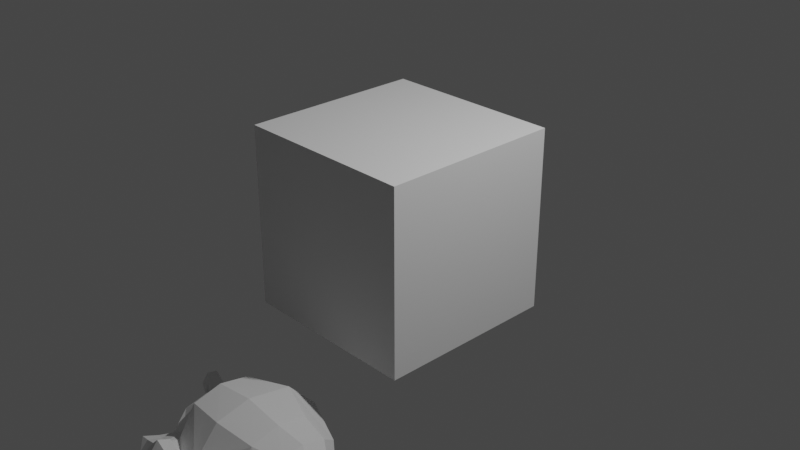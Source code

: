 # Source: plotas_ir_virsuniu_skaicius.blend  (saved by Blender 2.93.21; exported with 4.5.12 LTS)
import bpy
from mathutils import Matrix  # noqa: F401  (used for matrix-valued properties, if any)

bpy.ops.wm.read_factory_settings(use_empty=True)
scene = bpy.context.scene
scene.name = 'Scene'

# ---- collections
col_collection = bpy.data.collections.new('Collection'); scene.collection.children.link(col_collection)

# ---- world
world_world = bpy.data.worlds.new('World'); scene.world = world_world
world_world.use_nodes = True; world_world.node_tree.nodes.clear()
_N = world_world.node_tree.nodes; _L = world_world.node_tree.links
n0 = _N.new('ShaderNodeOutputWorld'); n0.name = 'World Output'; n0.location = (300, 300)
n1 = _N.new('ShaderNodeBackground'); n1.name = 'Background'; n1.location = (10, 300)
n1.inputs[0].default_value = (0.05088, 0.05088, 0.05088, 1.0)
_L.new(n1.outputs[0], n0.inputs[0])
n0.is_active_output = True
world_world.color = (0.05088, 0.05088, 0.05088)
world_world.use_sun_shadow = False
world_world.sun_shadow_jitter_overblur = 0.0

# ---- cameras
cam_camera = bpy.data.cameras.new('Camera')
cam_camera.clip_end = 100.0
cam_camera.ortho_scale = 7.314

# ---- lights
light_light = bpy.data.lights.new('Light', 'POINT')
light_light.transmission_factor = 0.0
light_light.energy = 1000.0
light_light.shadow_soft_size = 0.1
light_light.shadow_maximum_resolution = 0.006
light_light.use_absolute_resolution = True

# ---- meshes
me_suzanne = bpy.data.meshes.new('Suzanne')
me_suzanne.from_pydata([(0.4375, -0.7656, 0.1641), (-0.4375, -0.7656, 0.1641), (0.5, -0.6875, 0.09375), (-0.5, -0.6875, 0.09375), (0.5469, -0.5781, 0.05469), (-0.5469, -0.5781, 0.05469), (0.3516, -0.6172, -0.02344), (-0.3516, -0.6172, -0.02344), (0.3516, -0.7188, 0.03125), (-0.3516, -0.7188, 0.03125), (0.3516, -0.7812, 0.1328), (-0.3516, -0.7812, 0.1328), (0.2734, -0.7969, 0.1641), (-0.2734, -0.7969, 0.1641), (0.2031, -0.7422, 0.09375), (-0.2031, -0.7422, 0.09375), (0.1562, -0.6484, 0.05469), (-0.1562, -0.6484, 0.05469), (0.07812, -0.6562, 0.2422), (-0.07812, -0.6562, 0.2422), (0.1406, -0.7422, 0.2422), (-0.1406, -0.7422, 0.2422), (0.2422, -0.7969, 0.2422), (-0.2422, -0.7969, 0.2422), (0.2734, -0.7969, 0.3281), (-0.2734, -0.7969, 0.3281), (0.2031, -0.7422, 0.3906), (-0.2031, -0.7422, 0.3906), (0.1562, -0.6484, 0.4375), (-0.1562, -0.6484, 0.4375), (0.3516, -0.6172, 0.5156), (-0.3516, -0.6172, 0.5156), (0.3516, -0.7188, 0.4531), (-0.3516, -0.7188, 0.4531), (0.3516, -0.7812, 0.3594), (-0.3516, -0.7812, 0.3594), (0.4375, -0.7656, 0.3281), (-0.4375, -0.7656, 0.3281), (0.5, -0.6875, 0.3906), (-0.5, -0.6875, 0.3906), (0.5469, -0.5781, 0.4375), (-0.5469, -0.5781, 0.4375), (0.625, -0.5625, 0.2422), (-0.625, -0.5625, 0.2422), (0.5625, -0.6719, 0.2422), (-0.5625, -0.6719, 0.2422), (0.4688, -0.7578, 0.2422), (-0.4688, -0.7578, 0.2422), (0.4766, -0.7734, 0.2422), (-0.4766, -0.7734, 0.2422), (0.4453, -0.7812, 0.3359), (-0.4453, -0.7812, 0.3359), (0.3516, -0.8047, 0.375), (-0.3516, -0.8047, 0.375), (0.2656, -0.8203, 0.3359), (-0.2656, -0.8203, 0.3359), (0.2266, -0.8203, 0.2422), (-0.2266, -0.8203, 0.2422), (0.2656, -0.8203, 0.1562), (-0.2656, -0.8203, 0.1562), (0.3516, -0.8281, 0.2422), (-0.3516, -0.8281, 0.2422), (0.3516, -0.8047, 0.1172), (-0.3516, -0.8047, 0.1172), (0.4453, -0.7812, 0.1562), (-0.4453, -0.7812, 0.1562), (0.0, -0.7422, 0.4297), (0.0, -0.8203, 0.3516), (0.0, -0.7344, -0.6797), (0.0, -0.7812, -0.3203), (0.0, -0.7969, -0.1875), (0.0, -0.7188, -0.7734), (0.0, -0.6016, 0.4062), (0.0, -0.5703, 0.5703), (0.0, 0.5469, 0.8984), (0.0, 0.8516, 0.5625), (0.0, 0.8281, 0.07031), (0.0, 0.3516, -0.3828), (0.2031, -0.5625, -0.1875), (-0.2031, -0.5625, -0.1875), (0.3125, -0.5703, -0.4375), (-0.3125, -0.5703, -0.4375), (0.3516, -0.5703, -0.6953), (-0.3516, -0.5703, -0.6953), (0.3672, -0.5312, -0.8906), (-0.3672, -0.5312, -0.8906), (0.3281, -0.5234, -0.9453), (-0.3281, -0.5234, -0.9453), (0.1797, -0.5547, -0.9688), (-0.1797, -0.5547, -0.9688), (0.0, -0.5781, -0.9844), (0.4375, -0.5312, -0.1406), (-0.4375, -0.5312, -0.1406), (0.6328, -0.5391, -0.03906), (-0.6328, -0.5391, -0.03906), (0.8281, -0.4453, 0.1484), (-0.8281, -0.4453, 0.1484), (0.8594, -0.5938, 0.4297), (-0.8594, -0.5938, 0.4297), (0.7109, -0.625, 0.4844), (-0.7109, -0.625, 0.4844), (0.4922, -0.6875, 0.6016), (-0.4922, -0.6875, 0.6016), (0.3203, -0.7344, 0.7578), (-0.3203, -0.7344, 0.7578), (0.1562, -0.7578, 0.7188), (-0.1562, -0.7578, 0.7188), (0.0625, -0.75, 0.4922), (-0.0625, -0.75, 0.4922), (0.1641, -0.7734, 0.4141), (-0.1641, -0.7734, 0.4141), (0.125, -0.7656, 0.3047), (-0.125, -0.7656, 0.3047), (0.2031, -0.7422, 0.09375), (-0.2031, -0.7422, 0.09375), (0.375, -0.7031, 0.01562), (-0.375, -0.7031, 0.01562), (0.4922, -0.6719, 0.0625), (-0.4922, -0.6719, 0.0625), (0.625, -0.6484, 0.1875), (-0.625, -0.6484, 0.1875), (0.6406, -0.6484, 0.2969), (-0.6406, -0.6484, 0.2969), (0.6016, -0.6641, 0.375), (-0.6016, -0.6641, 0.375), (0.4297, -0.7188, 0.4375), (-0.4297, -0.7188, 0.4375), (0.25, -0.7578, 0.4688), (-0.25, -0.7578, 0.4688), (0.0, -0.7344, -0.7656), (0.1094, -0.7344, -0.7188), (-0.1094, -0.7344, -0.7188), (0.1172, -0.7109, -0.8359), (-0.1172, -0.7109, -0.8359), (0.0625, -0.6953, -0.8828), (-0.0625, -0.6953, -0.8828), (0.0, -0.6875, -0.8906), (0.0, -0.75, -0.1953), (0.0, -0.7422, -0.1406), (0.1016, -0.7422, -0.1484), (-0.1016, -0.7422, -0.1484), (0.125, -0.75, -0.2266), (-0.125, -0.75, -0.2266), (0.08594, -0.7422, -0.2891), (-0.08594, -0.7422, -0.2891), (0.3984, -0.6719, -0.04688), (-0.3984, -0.6719, -0.04688), (0.6172, -0.625, 0.05469), (-0.6172, -0.625, 0.05469), (0.7266, -0.6016, 0.2031), (-0.7266, -0.6016, 0.2031), (0.7422, -0.6562, 0.375), (-0.7422, -0.6562, 0.375), (0.6875, -0.7266, 0.4141), (-0.6875, -0.7266, 0.4141), (0.4375, -0.7969, 0.5469), (-0.4375, -0.7969, 0.5469), (0.3125, -0.8359, 0.6406), (-0.3125, -0.8359, 0.6406), (0.2031, -0.8516, 0.6172), (-0.2031, -0.8516, 0.6172), (0.1016, -0.8438, 0.4297), (-0.1016, -0.8438, 0.4297), (0.125, -0.8125, -0.1016), (-0.125, -0.8125, -0.1016), (0.2109, -0.7109, -0.4453), (-0.2109, -0.7109, -0.4453), (0.25, -0.6875, -0.7031), (-0.25, -0.6875, -0.7031), (0.2656, -0.6641, -0.8203), (-0.2656, -0.6641, -0.8203), (0.2344, -0.6328, -0.9141), (-0.2344, -0.6328, -0.9141), (0.1641, -0.6328, -0.9297), (-0.1641, -0.6328, -0.9297), (0.0, -0.6406, -0.9453), (0.0, -0.7266, 0.04688), (0.0, -0.7656, 0.2109), (0.3281, -0.7422, 0.4766), (-0.3281, -0.7422, 0.4766), (0.1641, -0.75, 0.1406), (-0.1641, -0.75, 0.1406), (0.1328, -0.7578, 0.2109), (-0.1328, -0.7578, 0.2109), (0.1172, -0.7344, -0.6875), (-0.1172, -0.7344, -0.6875), (0.07812, -0.75, -0.4453), (-0.07812, -0.75, -0.4453), (0.0, -0.75, -0.4453), (0.0, -0.7422, -0.3281), (0.09375, -0.7812, -0.2734), (-0.09375, -0.7812, -0.2734), (0.1328, -0.7969, -0.2266), (-0.1328, -0.7969, -0.2266), (0.1094, -0.7812, -0.1328), (-0.1094, -0.7812, -0.1328), (0.03906, -0.7812, -0.125), (-0.03906, -0.7812, -0.125), (0.0, -0.8281, -0.2031), (0.04688, -0.8125, -0.1484), (-0.04688, -0.8125, -0.1484), (0.09375, -0.8125, -0.1562), (-0.09375, -0.8125, -0.1562), (0.1094, -0.8281, -0.2266), (-0.1094, -0.8281, -0.2266), (0.07812, -0.8047, -0.25), (-0.07812, -0.8047, -0.25), (0.0, -0.8047, -0.2891), (0.2578, -0.5547, -0.3125), (-0.2578, -0.5547, -0.3125), (0.1641, -0.7109, -0.2422), (-0.1641, -0.7109, -0.2422), (0.1797, -0.7109, -0.3125), (-0.1797, -0.7109, -0.3125), (0.2344, -0.5547, -0.25), (-0.2344, -0.5547, -0.25), (0.0, -0.6875, -0.875), (0.04688, -0.6875, -0.8672), (-0.04688, -0.6875, -0.8672), (0.09375, -0.7109, -0.8203), (-0.09375, -0.7109, -0.8203), (0.09375, -0.7266, -0.7422), (-0.09375, -0.7266, -0.7422), (0.0, -0.6562, -0.7812), (0.09375, -0.6641, -0.75), (-0.09375, -0.6641, -0.75), (0.09375, -0.6406, -0.8125), (-0.09375, -0.6406, -0.8125), (0.04688, -0.6328, -0.8516), (-0.04688, -0.6328, -0.8516), (0.0, -0.6328, -0.8594), (0.1719, -0.7812, 0.2188), (-0.1719, -0.7812, 0.2188), (0.1875, -0.7734, 0.1562), (-0.1875, -0.7734, 0.1562), (0.3359, -0.7578, 0.4297), (-0.3359, -0.7578, 0.4297), (0.2734, -0.7734, 0.4219), (-0.2734, -0.7734, 0.4219), (0.4219, -0.7734, 0.3984), (-0.4219, -0.7734, 0.3984), (0.5625, -0.6953, 0.3516), (-0.5625, -0.6953, 0.3516), (0.5859, -0.6875, 0.2891), (-0.5859, -0.6875, 0.2891), (0.5781, -0.6797, 0.1953), (-0.5781, -0.6797, 0.1953), (0.4766, -0.7188, 0.1016), (-0.4766, -0.7188, 0.1016), (0.375, -0.7422, 0.0625), (-0.375, -0.7422, 0.0625), (0.2266, -0.7812, 0.1094), (-0.2266, -0.7812, 0.1094), (0.1797, -0.7812, 0.2969), (-0.1797, -0.7812, 0.2969), (0.2109, -0.7812, 0.375), (-0.2109, -0.7812, 0.375), (0.2344, -0.7578, 0.3594), (-0.2344, -0.7578, 0.3594), (0.1953, -0.7578, 0.2969), (-0.1953, -0.7578, 0.2969), (0.2422, -0.7578, 0.125), (-0.2422, -0.7578, 0.125), (0.375, -0.7266, 0.08594), (-0.375, -0.7266, 0.08594), (0.4609, -0.7031, 0.1172), (-0.4609, -0.7031, 0.1172), (0.5469, -0.6719, 0.2109), (-0.5469, -0.6719, 0.2109), (0.5547, -0.6719, 0.2812), (-0.5547, -0.6719, 0.2812), (0.5312, -0.6797, 0.3359), (-0.5312, -0.6797, 0.3359), (0.4141, -0.75, 0.3906), (-0.4141, -0.75, 0.3906), (0.2812, -0.7656, 0.3984), (-0.2812, -0.7656, 0.3984), (0.3359, -0.75, 0.4062), (-0.3359, -0.75, 0.4062), (0.2031, -0.75, 0.1719), (-0.2031, -0.75, 0.1719), (0.1953, -0.75, 0.2266), (-0.1953, -0.75, 0.2266), (0.1094, -0.6094, 0.4609), (-0.1094, -0.6094, 0.4609), (0.1953, -0.6172, 0.6641), (-0.1953, -0.6172, 0.6641), (0.3359, -0.5938, 0.6875), (-0.3359, -0.5938, 0.6875), (0.4844, -0.5547, 0.5547), (-0.4844, -0.5547, 0.5547), (0.6797, -0.4922, 0.4531), (-0.6797, -0.4922, 0.4531), (0.7969, -0.4609, 0.4062), (-0.7969, -0.4609, 0.4062), (0.7734, -0.375, 0.1641), (-0.7734, -0.375, 0.1641), (0.6016, -0.4141, 0.0), (-0.6016, -0.4141, 0.0), (0.4375, -0.4688, -0.09375), (-0.4375, -0.4688, -0.09375), (0.0, -0.2891, 0.8984), (0.0, 0.07812, 0.9844), (0.0, 0.6719, -0.1953), (0.0, -0.1875, -0.4609), (0.0, -0.4609, -0.9766), (0.0, -0.3438, -0.8047), (0.0, -0.3203, -0.5703), (0.0, -0.2812, -0.4844), (0.8516, -0.05469, 0.2344), (-0.8516, -0.05469, 0.2344), (0.8594, 0.04688, 0.3203), (-0.8594, 0.04688, 0.3203), (0.7734, 0.4375, 0.2656), (-0.7734, 0.4375, 0.2656), (0.4609, 0.7031, 0.4375), (-0.4609, 0.7031, 0.4375), (0.7344, -0.07031, -0.04688), (-0.7344, -0.07031, -0.04688), (0.5938, 0.1641, -0.125), (-0.5938, 0.1641, -0.125), (0.6406, 0.4297, -0.007812), (-0.6406, 0.4297, -0.007812), (0.3359, 0.6641, 0.05469), (-0.3359, 0.6641, 0.05469), (0.2344, -0.4062, -0.3516), (-0.2344, -0.4062, -0.3516), (0.1797, -0.2578, -0.4141), (-0.1797, -0.2578, -0.4141), (0.2891, -0.3828, -0.7109), (-0.2891, -0.3828, -0.7109), (0.25, -0.3906, -0.5), (-0.25, -0.3906, -0.5), (0.3281, -0.3984, -0.9141), (-0.3281, -0.3984, -0.9141), (0.1406, -0.3672, -0.7578), (-0.1406, -0.3672, -0.7578), (0.125, -0.3594, -0.5391), (-0.125, -0.3594, -0.5391), (0.1641, -0.4375, -0.9453), (-0.1641, -0.4375, -0.9453), (0.2188, -0.4297, -0.2812), (-0.2188, -0.4297, -0.2812), (0.2109, -0.4688, -0.2266), (-0.2109, -0.4688, -0.2266), (0.2031, -0.5, -0.1719), (-0.2031, -0.5, -0.1719), (0.2109, -0.1641, -0.3906), (-0.2109, -0.1641, -0.3906), (0.2969, 0.2656, -0.3125), (-0.2969, 0.2656, -0.3125), (0.3438, 0.5391, -0.1484), (-0.3438, 0.5391, -0.1484), (0.4531, 0.3828, 0.8672), (-0.4531, 0.3828, 0.8672), (0.4531, 0.07031, 0.9297), (-0.4531, 0.07031, 0.9297), (0.4531, -0.2344, 0.8516), (-0.4531, -0.2344, 0.8516), (0.4609, -0.4297, 0.5234), (-0.4609, -0.4297, 0.5234), (0.7266, -0.3359, 0.4062), (-0.7266, -0.3359, 0.4062), (0.6328, -0.2812, 0.4531), (-0.6328, -0.2812, 0.4531), (0.6406, -0.05469, 0.7031), (-0.6406, -0.05469, 0.7031), (0.7969, -0.125, 0.5625), (-0.7969, -0.125, 0.5625), (0.7969, 0.1172, 0.6172), (-0.7969, 0.1172, 0.6172), (0.6406, 0.1953, 0.75), (-0.6406, 0.1953, 0.75), (0.6406, 0.4453, 0.6797), (-0.6406, 0.4453, 0.6797), (0.7969, 0.3594, 0.5391), (-0.7969, 0.3594, 0.5391), (0.6172, 0.5859, 0.3281), (-0.6172, 0.5859, 0.3281), (0.4844, 0.5469, 0.02344), (-0.4844, 0.5469, 0.02344), (0.8203, 0.2031, 0.3281), (-0.8203, 0.2031, 0.3281), (0.4062, -0.1484, -0.1719), (-0.4062, -0.1484, -0.1719), (0.4297, 0.2109, -0.1953), (-0.4297, 0.2109, -0.1953), (0.8906, 0.2344, 0.4062), (-0.8906, 0.2344, 0.4062), (0.7734, 0.125, -0.1406), (-0.7734, 0.125, -0.1406), (1.039, 0.3281, -0.1016), (-1.039, 0.3281, -0.1016), (1.281, 0.4297, 0.05469), (-1.281, 0.4297, 0.05469), (1.352, 0.4219, 0.3203), (-1.352, 0.4219, 0.3203), (1.234, 0.4219, 0.5078), (-1.234, 0.4219, 0.5078), (1.023, 0.3125, 0.4766), (-1.023, 0.3125, 0.4766), (1.016, 0.2891, 0.4141), (-1.016, 0.2891, 0.4141), (1.188, 0.3906, 0.4375), (-1.188, 0.3906, 0.4375), (1.266, 0.4062, 0.2891), (-1.266, 0.4062, 0.2891), (1.211, 0.4062, 0.07812), (-1.211, 0.4062, 0.07812), (1.031, 0.3047, -0.03906), (-1.031, 0.3047, -0.03906), (0.8281, 0.1328, -0.07031), (-0.8281, 0.1328, -0.07031), (0.9219, 0.2188, 0.3594), (-0.9219, 0.2188, 0.3594), (0.9453, 0.2891, 0.3047), (-0.9453, 0.2891, 0.3047), (0.8828, 0.2109, -0.02344), (-0.8828, 0.2109, -0.02344), (1.039, 0.3672, 0.0), (-1.039, 0.3672, 0.0), (1.188, 0.4453, 0.09375), (-1.188, 0.4453, 0.09375), (1.234, 0.4453, 0.25), (-1.234, 0.4453, 0.25), (1.172, 0.4375, 0.3594), (-1.172, 0.4375, 0.3594), (1.023, 0.3594, 0.3438), (-1.023, 0.3594, 0.3438), (0.8438, 0.2109, 0.2891), (-0.8438, 0.2109, 0.2891), (0.8359, 0.2734, 0.1719), (-0.8359, 0.2734, 0.1719), (0.7578, 0.2734, 0.09375), (-0.7578, 0.2734, 0.09375), (0.8203, 0.2734, 0.08594), (-0.8203, 0.2734, 0.08594), (0.8438, 0.2734, 0.01562), (-0.8438, 0.2734, 0.01562), (0.8125, 0.2734, -0.01562), (-0.8125, 0.2734, -0.01562), (0.7266, 0.07031, 0.0), (-0.7266, 0.07031, 0.0), (0.7188, 0.1719, -0.02344), (-0.7188, 0.1719, -0.02344), (0.7188, 0.1875, 0.03906), (-0.7188, 0.1875, 0.03906), (0.7969, 0.2109, 0.2031), (-0.7969, 0.2109, 0.2031), (0.8906, 0.2656, 0.2422), (-0.8906, 0.2656, 0.2422), (0.8906, 0.3203, 0.2344), (-0.8906, 0.3203, 0.2344), (0.8125, 0.3203, -0.01562), (-0.8125, 0.3203, -0.01562), (0.8516, 0.3203, 0.01562), (-0.8516, 0.3203, 0.01562), (0.8281, 0.3203, 0.07812), (-0.8281, 0.3203, 0.07812), (0.7656, 0.3203, 0.09375), (-0.7656, 0.3203, 0.09375), (0.8438, 0.3203, 0.1719), (-0.8438, 0.3203, 0.1719), (1.039, 0.4141, 0.3281), (-1.039, 0.4141, 0.3281), (1.188, 0.4844, 0.3438), (-1.188, 0.4844, 0.3438), (1.258, 0.4922, 0.2422), (-1.258, 0.4922, 0.2422), (1.211, 0.4844, 0.08594), (-1.211, 0.4844, 0.08594), (1.047, 0.4219, 0.0), (-1.047, 0.4219, 0.0), (0.8828, 0.2656, -0.01562), (-0.8828, 0.2656, -0.01562), (0.9531, 0.3438, 0.2891), (-0.9531, 0.3438, 0.2891), (0.8906, 0.3281, 0.1094), (-0.8906, 0.3281, 0.1094), (0.9375, 0.3359, 0.0625), (-0.9375, 0.3359, 0.0625), (1.0, 0.3672, 0.125), (-1.0, 0.3672, 0.125), (0.9609, 0.3516, 0.1719), (-0.9609, 0.3516, 0.1719), (1.016, 0.375, 0.2344), (-1.016, 0.375, 0.2344), (1.055, 0.3828, 0.1875), (-1.055, 0.3828, 0.1875), (1.109, 0.3906, 0.2109), (-1.109, 0.3906, 0.2109), (1.086, 0.3906, 0.2734), (-1.086, 0.3906, 0.2734), (1.023, 0.4844, 0.4375), (-1.023, 0.4844, 0.4375), (1.25, 0.5469, 0.4688), (-1.25, 0.5469, 0.4688), (1.367, 0.5, 0.2969), (-1.367, 0.5, 0.2969), (1.312, 0.5312, 0.05469), (-1.312, 0.5312, 0.05469), (1.039, 0.4922, -0.08594), (-1.039, 0.4922, -0.08594), (0.7891, 0.3281, -0.125), (-0.7891, 0.3281, -0.125), (0.8594, 0.3828, 0.3828), (-0.8594, 0.3828, 0.3828)], [], [(46, 0, 2, 44), (3, 1, 47, 45), (44, 2, 4, 42), (5, 3, 45, 43), (2, 8, 6, 4), (7, 9, 3, 5), (0, 10, 8, 2), (9, 11, 1, 3), (10, 12, 14, 8), (15, 13, 11, 9), (8, 14, 16, 6), (17, 15, 9, 7), (14, 20, 18, 16), (19, 21, 15, 17), (12, 22, 20, 14), (21, 23, 13, 15), (22, 24, 26, 20), (27, 25, 23, 21), (20, 26, 28, 18), (29, 27, 21, 19), (26, 32, 30, 28), (31, 33, 27, 29), (24, 34, 32, 26), (33, 35, 25, 27), (34, 36, 38, 32), (39, 37, 35, 33), (32, 38, 40, 30), (41, 39, 33, 31), (38, 44, 42, 40), (43, 45, 39, 41), (36, 46, 44, 38), (45, 47, 37, 39), (46, 36, 50, 48), (51, 37, 47, 49), (36, 34, 52, 50), (53, 35, 37, 51), (34, 24, 54, 52), (55, 25, 35, 53), (24, 22, 56, 54), (57, 23, 25, 55), (22, 12, 58, 56), (59, 13, 23, 57), (12, 10, 62, 58), (63, 11, 13, 59), (10, 0, 64, 62), (65, 1, 11, 63), (0, 46, 48, 64), (49, 47, 1, 65), (60, 64, 48), (49, 65, 61), (62, 64, 60), (61, 65, 63), (60, 58, 62), (63, 59, 61), (60, 56, 58), (59, 57, 61), (60, 54, 56), (57, 55, 61), (60, 52, 54), (55, 53, 61), (60, 50, 52), (53, 51, 61), (60, 48, 50), (51, 49, 61), (88, 173, 175, 90), (175, 174, 89, 90), (86, 171, 173, 88), (174, 172, 87, 89), (84, 169, 171, 86), (172, 170, 85, 87), (82, 167, 169, 84), (170, 168, 83, 85), (80, 165, 167, 82), (168, 166, 81, 83), (78, 91, 145, 163), (146, 92, 79, 164), (91, 93, 147, 145), (148, 94, 92, 146), (93, 95, 149, 147), (150, 96, 94, 148), (95, 97, 151, 149), (152, 98, 96, 150), (97, 99, 153, 151), (154, 100, 98, 152), (99, 101, 155, 153), (156, 102, 100, 154), (101, 103, 157, 155), (158, 104, 102, 156), (103, 105, 159, 157), (160, 106, 104, 158), (105, 107, 161, 159), (162, 108, 106, 160), (107, 66, 67, 161), (67, 66, 108, 162), (109, 127, 159, 161), (160, 128, 110, 162), (127, 178, 157, 159), (158, 179, 128, 160), (125, 155, 157, 178), (158, 156, 126, 179), (123, 153, 155, 125), (156, 154, 124, 126), (121, 151, 153, 123), (154, 152, 122, 124), (119, 149, 151, 121), (152, 150, 120, 122), (117, 147, 149, 119), (150, 148, 118, 120), (115, 145, 147, 117), (148, 146, 116, 118), (113, 163, 145, 115), (146, 164, 114, 116), (113, 180, 176, 163), (176, 181, 114, 164), (109, 161, 67, 111), (67, 162, 110, 112), (111, 67, 177, 182), (177, 67, 112, 183), (176, 180, 182, 177), (183, 181, 176, 177), (134, 136, 175, 173), (175, 136, 135, 174), (132, 134, 173, 171), (174, 135, 133, 172), (130, 132, 171, 169), (172, 133, 131, 170), (165, 186, 184, 167), (185, 187, 166, 168), (130, 169, 167, 184), (168, 170, 131, 185), (143, 189, 188, 186), (188, 189, 144, 187), (184, 186, 188, 68), (188, 187, 185, 68), (129, 130, 184, 68), (185, 131, 129, 68), (141, 192, 190, 143), (191, 193, 142, 144), (139, 194, 192, 141), (193, 195, 140, 142), (138, 196, 194, 139), (195, 197, 138, 140), (137, 70, 196, 138), (197, 70, 137, 138), (189, 143, 190, 69), (191, 144, 189, 69), (69, 190, 205, 207), (206, 191, 69, 207), (70, 198, 199, 196), (200, 198, 70, 197), (196, 199, 201, 194), (202, 200, 197, 195), (194, 201, 203, 192), (204, 202, 195, 193), (192, 203, 205, 190), (206, 204, 193, 191), (198, 203, 201, 199), (202, 204, 198, 200), (198, 207, 205, 203), (206, 207, 198, 204), (138, 139, 163, 176), (164, 140, 138, 176), (139, 141, 210, 163), (211, 142, 140, 164), (141, 143, 212, 210), (213, 144, 142, 211), (143, 186, 165, 212), (166, 187, 144, 213), (80, 208, 212, 165), (213, 209, 81, 166), (208, 214, 210, 212), (211, 215, 209, 213), (78, 163, 210, 214), (211, 164, 79, 215), (130, 129, 71, 221), (71, 129, 131, 222), (132, 130, 221, 219), (222, 131, 133, 220), (134, 132, 219, 217), (220, 133, 135, 218), (136, 134, 217, 216), (218, 135, 136, 216), (216, 217, 228, 230), (229, 218, 216, 230), (217, 219, 226, 228), (227, 220, 218, 229), (219, 221, 224, 226), (225, 222, 220, 227), (221, 71, 223, 224), (223, 71, 222, 225), (223, 230, 228, 224), (229, 230, 223, 225), (224, 228, 226), (227, 229, 225), (182, 180, 233, 231), (234, 181, 183, 232), (111, 182, 231, 253), (232, 183, 112, 254), (109, 111, 253, 255), (254, 112, 110, 256), (180, 113, 251, 233), (252, 114, 181, 234), (113, 115, 249, 251), (250, 116, 114, 252), (115, 117, 247, 249), (248, 118, 116, 250), (117, 119, 245, 247), (246, 120, 118, 248), (119, 121, 243, 245), (244, 122, 120, 246), (121, 123, 241, 243), (242, 124, 122, 244), (123, 125, 239, 241), (240, 126, 124, 242), (125, 178, 235, 239), (236, 179, 126, 240), (178, 127, 237, 235), (238, 128, 179, 236), (127, 109, 255, 237), (256, 110, 128, 238), (237, 255, 257, 275), (258, 256, 238, 276), (235, 237, 275, 277), (276, 238, 236, 278), (239, 235, 277, 273), (278, 236, 240, 274), (241, 239, 273, 271), (274, 240, 242, 272), (243, 241, 271, 269), (272, 242, 244, 270), (245, 243, 269, 267), (270, 244, 246, 268), (247, 245, 267, 265), (268, 246, 248, 266), (249, 247, 265, 263), (266, 248, 250, 264), (251, 249, 263, 261), (264, 250, 252, 262), (233, 251, 261, 279), (262, 252, 234, 280), (255, 253, 259, 257), (260, 254, 256, 258), (253, 231, 281, 259), (282, 232, 254, 260), (231, 233, 279, 281), (280, 234, 232, 282), (66, 107, 283, 72), (284, 108, 66, 72), (107, 105, 285, 283), (286, 106, 108, 284), (105, 103, 287, 285), (288, 104, 106, 286), (103, 101, 289, 287), (290, 102, 104, 288), (101, 99, 291, 289), (292, 100, 102, 290), (99, 97, 293, 291), (294, 98, 100, 292), (97, 95, 295, 293), (296, 96, 98, 294), (95, 93, 297, 295), (298, 94, 96, 296), (93, 91, 299, 297), (300, 92, 94, 298), (307, 308, 327, 337), (328, 308, 307, 338), (306, 307, 337, 335), (338, 307, 306, 336), (305, 306, 335, 339), (336, 306, 305, 340), (88, 90, 305, 339), (305, 90, 89, 340), (86, 88, 339, 333), (340, 89, 87, 334), (84, 86, 333, 329), (334, 87, 85, 330), (82, 84, 329, 331), (330, 85, 83, 332), (329, 335, 337, 331), (338, 336, 330, 332), (329, 333, 339, 335), (340, 334, 330, 336), (325, 331, 337, 327), (338, 332, 326, 328), (80, 82, 331, 325), (332, 83, 81, 326), (208, 341, 343, 214), (344, 342, 209, 215), (80, 325, 341, 208), (342, 326, 81, 209), (78, 214, 343, 345), (344, 215, 79, 346), (78, 345, 299, 91), (300, 346, 79, 92), (76, 323, 351, 303), (352, 324, 76, 303), (303, 351, 349, 77), (350, 352, 303, 77), (77, 349, 347, 304), (348, 350, 77, 304), (304, 347, 327, 308), (328, 348, 304, 308), (325, 327, 347, 341), (348, 328, 326, 342), (295, 297, 317, 309), (318, 298, 296, 310), (75, 315, 323, 76), (324, 316, 75, 76), (301, 357, 355, 302), (356, 358, 301, 302), (302, 355, 353, 74), (354, 356, 302, 74), (74, 353, 315, 75), (316, 354, 74, 75), (291, 293, 361, 363), (362, 294, 292, 364), (363, 361, 367, 365), (368, 362, 364, 366), (365, 367, 369, 371), (370, 368, 366, 372), (371, 369, 375, 373), (376, 370, 372, 374), (313, 377, 373, 375), (374, 378, 314, 376), (315, 353, 373, 377), (374, 354, 316, 378), (353, 355, 371, 373), (372, 356, 354, 374), (355, 357, 365, 371), (366, 358, 356, 372), (357, 359, 363, 365), (364, 360, 358, 366), (289, 291, 363, 359), (364, 292, 290, 360), (73, 359, 357, 301), (358, 360, 73, 301), (283, 285, 287, 289), (288, 286, 284, 290), (283, 289, 359, 73), (360, 290, 284, 73), (72, 283, 73), (73, 284, 72), (293, 295, 309, 361), (310, 296, 294, 362), (309, 311, 367, 361), (368, 312, 310, 362), (311, 381, 369, 367), (370, 382, 312, 368), (313, 375, 369, 381), (370, 376, 314, 382), (347, 349, 385, 383), (386, 350, 348, 384), (317, 383, 385, 319), (386, 384, 318, 320), (297, 299, 383, 317), (384, 300, 298, 318), (299, 343, 341, 383), (342, 344, 300, 384), (341, 347, 383), (384, 348, 342), (299, 345, 343), (344, 346, 300), (313, 321, 379, 377), (380, 322, 314, 378), (315, 377, 379, 323), (380, 378, 316, 324), (319, 385, 379, 321), (380, 386, 320, 322), (349, 351, 379, 385), (380, 352, 350, 386), (323, 379, 351), (352, 380, 324), (399, 387, 413, 401), (414, 388, 400, 402), (399, 401, 403, 397), (404, 402, 400, 398), (397, 403, 405, 395), (406, 404, 398, 396), (395, 405, 407, 393), (408, 406, 396, 394), (393, 407, 409, 391), (410, 408, 394, 392), (391, 409, 411, 389), (412, 410, 392, 390), (409, 419, 417, 411), (418, 420, 410, 412), (407, 421, 419, 409), (420, 422, 408, 410), (405, 423, 421, 407), (422, 424, 406, 408), (403, 425, 423, 405), (424, 426, 404, 406), (401, 427, 425, 403), (426, 428, 402, 404), (401, 413, 415, 427), (416, 414, 402, 428), (317, 319, 443, 441), (444, 320, 318, 442), (319, 389, 411, 443), (412, 390, 320, 444), (309, 317, 441, 311), (442, 318, 310, 312), (381, 429, 413, 387), (414, 430, 382, 388), (411, 417, 439, 443), (440, 418, 412, 444), (437, 445, 443, 439), (444, 446, 438, 440), (433, 445, 437, 435), (438, 446, 434, 436), (431, 447, 445, 433), (446, 448, 432, 434), (429, 447, 431, 449), (432, 448, 430, 450), (413, 429, 449, 415), (450, 430, 414, 416), (311, 447, 429, 381), (430, 448, 312, 382), (311, 441, 445, 447), (446, 442, 312, 448), (441, 443, 445), (446, 444, 442), (415, 449, 451, 475), (452, 450, 416, 476), (449, 431, 461, 451), (462, 432, 450, 452), (431, 433, 459, 461), (460, 434, 432, 462), (433, 435, 457, 459), (458, 436, 434, 460), (435, 437, 455, 457), (456, 438, 436, 458), (437, 439, 453, 455), (454, 440, 438, 456), (439, 417, 473, 453), (474, 418, 440, 454), (427, 415, 475, 463), (476, 416, 428, 464), (425, 427, 463, 465), (464, 428, 426, 466), (423, 425, 465, 467), (466, 426, 424, 468), (421, 423, 467, 469), (468, 424, 422, 470), (419, 421, 469, 471), (470, 422, 420, 472), (417, 419, 471, 473), (472, 420, 418, 474), (457, 455, 479, 477), (480, 456, 458, 478), (477, 479, 481, 483), (482, 480, 478, 484), (483, 481, 487, 485), (488, 482, 484, 486), (485, 487, 489, 491), (490, 488, 486, 492), (463, 475, 485, 491), (486, 476, 464, 492), (451, 483, 485, 475), (486, 484, 452, 476), (451, 461, 477, 483), (478, 462, 452, 484), (457, 477, 461, 459), (462, 478, 458, 460), (453, 473, 479, 455), (480, 474, 454, 456), (471, 481, 479, 473), (480, 482, 472, 474), (469, 487, 481, 471), (482, 488, 470, 472), (467, 489, 487, 469), (488, 490, 468, 470), (465, 491, 489, 467), (490, 492, 466, 468), (463, 491, 465), (466, 492, 464), (391, 389, 503, 501), (504, 390, 392, 502), (393, 391, 501, 499), (502, 392, 394, 500), (395, 393, 499, 497), (500, 394, 396, 498), (397, 395, 497, 495), (498, 396, 398, 496), (399, 397, 495, 493), (496, 398, 400, 494), (387, 399, 493, 505), (494, 400, 388, 506), (493, 501, 503, 505), (504, 502, 494, 506), (493, 495, 499, 501), (500, 496, 494, 502), (495, 497, 499), (500, 498, 496), (313, 381, 387, 505), (388, 382, 314, 506), (313, 505, 503, 321), (504, 506, 314, 322), (319, 321, 503, 389), (504, 322, 320, 390)])
_uv = me_suzanne.uv_layers.new(name='UVMap')
_uv.uv.foreach_set('vector', [0.891, 0.5901, 0.8706, 0.5896, 0.8601, 0.5601, 0.9046, 0.5594, 0.8562, 0.8505, 0.8681, 0.8215, 0.8884, 0.822, 0.9006, 0.8532, 0.9046, 0.5594, 0.8601, 0.5601, 0.853, 0.5216, 0.9202, 0.5245, 0.8475, 0.8887, 0.8562, 0.8505, 0.9006, 0.8532, 0.9147, 0.8887, 0.8601, 0.5601, 0.8289, 0.5908, 0.7985, 0.5695, 0.853, 0.5216, 0.7951, 0.8384, 0.8264, 0.8185, 0.8562, 0.8505, 0.8475, 0.8887, 0.8706, 0.5896, 0.8544, 0.6048, 0.8289, 0.5908, 0.8601, 0.5601, 0.8264, 0.8185, 0.8525, 0.8057, 0.8681, 0.8215, 0.8562, 0.8505, 0.8544, 0.6048, 0.8541, 0.6255, 0.8282, 0.6334, 0.8289, 0.5908, 0.8276, 0.776, 0.8532, 0.785, 0.8525, 0.8057, 0.8264, 0.8185, 0.8289, 0.5908, 0.8282, 0.6334, 0.791, 0.6454, 0.7985, 0.5695, 0.791, 0.7622, 0.8276, 0.776, 0.8264, 0.8185, 0.7951, 0.8384, 0.8282, 0.6334, 0.8552, 0.6685, 0.8424, 0.7025, 0.791, 0.6454, 0.8448, 0.7075, 0.8561, 0.742, 0.8276, 0.776, 0.791, 0.7622, 0.8541, 0.6255, 0.8675, 0.6423, 0.8552, 0.6685, 0.8282, 0.6334, 0.8561, 0.742, 0.8673, 0.7688, 0.8532, 0.785, 0.8276, 0.776, 0.8675, 0.6423, 0.8905, 0.6419, 0.9004, 0.667, 0.8552, 0.6685, 0.9012, 0.7456, 0.8902, 0.7702, 0.8673, 0.7688, 0.8561, 0.742, 0.8552, 0.6685, 0.9004, 0.667, 0.9189, 0.6997, 0.8424, 0.7025, 0.9212, 0.7137, 0.9012, 0.7456, 0.8561, 0.742, 0.8448, 0.7075, 0.9004, 0.667, 0.9319, 0.6368, 0.9684, 0.6453, 0.9189, 0.6997, 0.9682, 0.7702, 0.9314, 0.7771, 0.9012, 0.7456, 0.9212, 0.7137, 0.8905, 0.6419, 0.9059, 0.6279, 0.9319, 0.6368, 0.9004, 0.667, 0.9314, 0.7771, 0.905, 0.7849, 0.8902, 0.7702, 0.9012, 0.7456, 0.9059, 0.6279, 0.9062, 0.6057, 0.9337, 0.593, 0.9319, 0.6368, 0.9312, 0.8209, 0.9044, 0.807, 0.905, 0.7849, 0.9314, 0.7771, 0.9319, 0.6368, 0.9337, 0.593, 0.9684, 0.5738, 0.9684, 0.6453, 0.965, 0.8417, 0.9312, 0.8209, 0.9314, 0.7771, 0.9682, 0.7702, 0.9337, 0.593, 0.9046, 0.5594, 0.9202, 0.5245, 0.9684, 0.5738, 0.9147, 0.8887, 0.9006, 0.8532, 0.9312, 0.8209, 0.965, 0.8417, 0.9062, 0.6057, 0.891, 0.5901, 0.9046, 0.5594, 0.9337, 0.593, 0.9006, 0.8532, 0.8884, 0.822, 0.9044, 0.807, 0.9312, 0.8209, 0.891, 0.5901, 0.9062, 0.6057, 0.9024, 0.6079, 0.8896, 0.5933, 0.9006, 0.8047, 0.9044, 0.807, 0.8884, 0.822, 0.8872, 0.8187, 0.9062, 0.6057, 0.9059, 0.6279, 0.8998, 0.6263, 0.9024, 0.6079, 0.8988, 0.7862, 0.905, 0.7849, 0.9044, 0.807, 0.9006, 0.8047, 0.9059, 0.6279, 0.8905, 0.6419, 0.8878, 0.6365, 0.8998, 0.6263, 0.8874, 0.7754, 0.8902, 0.7702, 0.905, 0.7849, 0.8988, 0.7862, 0.8905, 0.6419, 0.8675, 0.6423, 0.8709, 0.6352, 0.8878, 0.6365, 0.8704, 0.776, 0.8673, 0.7688, 0.8902, 0.7702, 0.8874, 0.7754, 0.8675, 0.6423, 0.8541, 0.6255, 0.8599, 0.6239, 0.8709, 0.6352, 0.8589, 0.7868, 0.8532, 0.785, 0.8673, 0.7688, 0.8704, 0.776, 0.8541, 0.6255, 0.8544, 0.6048, 0.8597, 0.6082, 0.8599, 0.6239, 0.8579, 0.8025, 0.8525, 0.8057, 0.8532, 0.785, 0.8589, 0.7868, 0.8544, 0.6048, 0.8706, 0.5896, 0.8717, 0.594, 0.8597, 0.6082, 0.8693, 0.8172, 0.8681, 0.8215, 0.8525, 0.8057, 0.8579, 0.8025, 0.8706, 0.5896, 0.891, 0.5901, 0.8896, 0.5933, 0.8717, 0.594, 0.8872, 0.8187, 0.8884, 0.822, 0.8681, 0.8215, 0.8693, 0.8172, 0.8794, 0.6165, 0.8717, 0.594, 0.8896, 0.5933, 0.8872, 0.8187, 0.8693, 0.8172, 0.878, 0.7951, 0.8597, 0.6082, 0.8717, 0.594, 0.8794, 0.6165, 0.878, 0.7951, 0.8693, 0.8172, 0.8579, 0.8025, 0.8794, 0.6165, 0.8599, 0.6239, 0.8597, 0.6082, 0.8579, 0.8025, 0.8589, 0.7868, 0.878, 0.7951, 0.8794, 0.6165, 0.8709, 0.6352, 0.8599, 0.6239, 0.8589, 0.7868, 0.8704, 0.776, 0.878, 0.7951, 0.8794, 0.6165, 0.8878, 0.6365, 0.8709, 0.6352, 0.8704, 0.776, 0.8874, 0.7754, 0.878, 0.7951, 0.8794, 0.6165, 0.8998, 0.6263, 0.8878, 0.6365, 0.8874, 0.7754, 0.8988, 0.7862, 0.878, 0.7951, 0.8794, 0.6165, 0.9024, 0.6079, 0.8998, 0.6263, 0.8988, 0.7862, 0.9006, 0.8047, 0.878, 0.7951, 0.8794, 0.6165, 0.8896, 0.5933, 0.9024, 0.6079, 0.9006, 0.8047, 0.8872, 0.8187, 0.878, 0.7951, 0.5403, 0.05381, 0.5364, 0.06207, 0.5189, 0.05968, 0.5189, 0.05029, 0.5189, 0.05968, 0.5015, 0.06204, 0.4976, 0.05377, 0.5189, 0.05029, 0.5519, 0.05834, 0.5428, 0.06409, 0.5364, 0.06207, 0.5403, 0.05381, 0.5015, 0.06204, 0.4951, 0.06405, 0.486, 0.05827, 0.4976, 0.05377, 0.5551, 0.0619, 0.5463, 0.07267, 0.5428, 0.06409, 0.5519, 0.05834, 0.4951, 0.06405, 0.4916, 0.07262, 0.4828, 0.06183, 0.486, 0.05827, 0.5638, 0.07659, 0.5483, 0.08489, 0.5463, 0.07267, 0.5551, 0.0619, 0.4916, 0.07262, 0.4895, 0.08486, 0.474, 0.07651, 0.4828, 0.06183, 0.5831, 0.1085, 0.5556, 0.1217, 0.5483, 0.08489, 0.5638, 0.07659, 0.4895, 0.08486, 0.4822, 0.1218, 0.4545, 0.1085, 0.474, 0.07651, 0.6055, 0.1651, 0.6474, 0.2005, 0.6215, 0.2278, 0.5531, 0.2096, 0.4165, 0.2295, 0.3897, 0.2019, 0.432, 0.1656, 0.4853, 0.2101, 0.6474, 0.2005, 0.6764, 0.2332, 0.6648, 0.2532, 0.6215, 0.2278, 0.3727, 0.2564, 0.3603, 0.2359, 0.3897, 0.2019, 0.4165, 0.2295, 0.6764, 0.2332, 0.7153, 0.2654, 0.6839, 0.28, 0.6648, 0.2532, 0.3537, 0.2846, 0.3205, 0.2703, 0.3603, 0.2359, 0.3727, 0.2564, 0.7153, 0.2654, 0.7073, 0.3101, 0.6875, 0.3115, 0.6839, 0.28, 0.3512, 0.3174, 0.3307, 0.3169, 0.3205, 0.2703, 0.3537, 0.2846, 0.7073, 0.3101, 0.6974, 0.3327, 0.6768, 0.3239, 0.6875, 0.3115, 0.3627, 0.3297, 0.342, 0.3397, 0.3307, 0.3169, 0.3512, 0.3174, 0.6974, 0.3327, 0.6628, 0.3725, 0.6391, 0.3573, 0.6768, 0.3239, 0.4028, 0.3621, 0.3793, 0.3787, 0.342, 0.3397, 0.3627, 0.3297, 0.6628, 0.3725, 0.6268, 0.3958, 0.6183, 0.3752, 0.6391, 0.3573, 0.4246, 0.3793, 0.4169, 0.4006, 0.3793, 0.3787, 0.4028, 0.3621, 0.6268, 0.3958, 0.6048, 0.3978, 0.6008, 0.3779, 0.6183, 0.3752, 0.4424, 0.3812, 0.4393, 0.4015, 0.4169, 0.4006, 0.4246, 0.3793, 0.6048, 0.3978, 0.5531, 0.3905, 0.5597, 0.357, 0.6008, 0.3779, 0.4829, 0.3585, 0.4909, 0.3919, 0.4393, 0.4015, 0.4424, 0.3812, 0.5531, 0.3905, 0.5219, 0.386, 0.5211, 0.3439, 0.5597, 0.357, 0.5211, 0.3439, 0.5219, 0.386, 0.4909, 0.3919, 0.4829, 0.3585, 0.5773, 0.3402, 0.5998, 0.3448, 0.6008, 0.3779, 0.5597, 0.357, 0.4424, 0.3812, 0.442, 0.3478, 0.4646, 0.3422, 0.4829, 0.3585, 0.5998, 0.3448, 0.6155, 0.342, 0.6183, 0.3752, 0.6008, 0.3779, 0.4246, 0.3793, 0.426, 0.3456, 0.442, 0.3478, 0.4424, 0.3812, 0.6345, 0.3323, 0.6391, 0.3573, 0.6183, 0.3752, 0.6155, 0.342, 0.4246, 0.3793, 0.4028, 0.3621, 0.4064, 0.3365, 0.426, 0.3456, 0.6624, 0.3128, 0.6768, 0.3239, 0.6391, 0.3573, 0.6345, 0.3323, 0.4028, 0.3621, 0.3627, 0.3297, 0.3771, 0.3177, 0.4064, 0.3365, 0.6684, 0.298, 0.6875, 0.3115, 0.6768, 0.3239, 0.6624, 0.3128, 0.3627, 0.3297, 0.3512, 0.3174, 0.3703, 0.3026, 0.3771, 0.3177, 0.6641, 0.2779, 0.6839, 0.28, 0.6875, 0.3115, 0.6684, 0.298, 0.3512, 0.3174, 0.3537, 0.2846, 0.3741, 0.2818, 0.3703, 0.3026, 0.6392, 0.253, 0.6648, 0.2532, 0.6839, 0.28, 0.6641, 0.2779, 0.3537, 0.2846, 0.3727, 0.2564, 0.3989, 0.2556, 0.3741, 0.2818, 0.614, 0.2427, 0.6215, 0.2278, 0.6648, 0.2532, 0.6392, 0.253, 0.3727, 0.2564, 0.4165, 0.2295, 0.4245, 0.2445, 0.3989, 0.2556, 0.5729, 0.2586, 0.5531, 0.2096, 0.6215, 0.2278, 0.614, 0.2427, 0.4165, 0.2295, 0.4853, 0.2101, 0.4664, 0.2597, 0.4245, 0.2445, 0.5729, 0.2586, 0.5639, 0.272, 0.5198, 0.2489, 0.5531, 0.2096, 0.5198, 0.2489, 0.4759, 0.2731, 0.4664, 0.2597, 0.4853, 0.2101, 0.5773, 0.3402, 0.5597, 0.357, 0.5211, 0.3439, 0.5585, 0.3166, 0.5211, 0.3439, 0.4829, 0.3585, 0.4646, 0.3422, 0.4826, 0.3178, 0.5585, 0.3166, 0.5211, 0.3439, 0.5203, 0.2948, 0.5569, 0.2912, 0.5203, 0.2948, 0.5211, 0.3439, 0.4826, 0.3178, 0.4834, 0.2922, 0.5198, 0.2489, 0.5639, 0.272, 0.5569, 0.2912, 0.5203, 0.2948, 0.4834, 0.2922, 0.4759, 0.2731, 0.5198, 0.2489, 0.5203, 0.2948, 0.5255, 0.06897, 0.5189, 0.0679, 0.5189, 0.05968, 0.5364, 0.06207, 0.5189, 0.05968, 0.5189, 0.0679, 0.5124, 0.06896, 0.5015, 0.06204, 0.5312, 0.07383, 0.5255, 0.06897, 0.5364, 0.06207, 0.5428, 0.06409, 0.5015, 0.06204, 0.5124, 0.06896, 0.5066, 0.07381, 0.4951, 0.06405, 0.531, 0.08743, 0.5312, 0.07383, 0.5428, 0.06409, 0.5463, 0.07267, 0.4951, 0.06405, 0.5066, 0.07381, 0.5068, 0.08742, 0.4916, 0.07262, 0.5556, 0.1217, 0.532, 0.1277, 0.5327, 0.09092, 0.5483, 0.08489, 0.5052, 0.09091, 0.5058, 0.1277, 0.4822, 0.1218, 0.4895, 0.08486, 0.531, 0.08743, 0.5463, 0.07267, 0.5483, 0.08489, 0.5327, 0.09092, 0.4895, 0.08486, 0.4916, 0.07262, 0.5068, 0.08742, 0.5052, 0.09091, 0.5381, 0.1584, 0.519, 0.1517, 0.5189, 0.1284, 0.532, 0.1277, 0.5189, 0.1284, 0.519, 0.1517, 0.4999, 0.1584, 0.5058, 0.1277, 0.5327, 0.09092, 0.532, 0.1277, 0.5189, 0.1284, 0.5189, 0.09395, 0.5189, 0.1284, 0.5058, 0.1277, 0.5052, 0.09091, 0.5189, 0.09395, 0.5189, 0.08518, 0.531, 0.08743, 0.5327, 0.09092, 0.5189, 0.09395, 0.5052, 0.09091, 0.5068, 0.08742, 0.5189, 0.08518, 0.5189, 0.09395, 0.5484, 0.1736, 0.538, 0.176, 0.5352, 0.1668, 0.5381, 0.1584, 0.5028, 0.1669, 0.5001, 0.176, 0.4897, 0.1737, 0.4999, 0.1584, 0.5443, 0.1934, 0.5372, 0.1876, 0.538, 0.176, 0.5484, 0.1736, 0.5001, 0.176, 0.5009, 0.1876, 0.494, 0.1934, 0.4897, 0.1737, 0.5198, 0.2008, 0.5288, 0.1918, 0.5372, 0.1876, 0.5443, 0.1934, 0.5009, 0.1876, 0.5092, 0.1916, 0.5198, 0.2008, 0.494, 0.1934, 0.5176, 0.1906, 0.5191, 0.1854, 0.5288, 0.1918, 0.5198, 0.2008, 0.5092, 0.1916, 0.5191, 0.1854, 0.5176, 0.1906, 0.5198, 0.2008, 0.519, 0.1517, 0.5381, 0.1584, 0.5352, 0.1668, 0.519, 0.159, 0.5028, 0.1669, 0.4999, 0.1584, 0.519, 0.1517, 0.519, 0.159, 0.519, 0.159, 0.5352, 0.1668, 0.5311, 0.1716, 0.519, 0.1656, 0.5069, 0.1717, 0.5028, 0.1669, 0.519, 0.159, 0.519, 0.1656, 0.5191, 0.1854, 0.5191, 0.1795, 0.5282, 0.1863, 0.5288, 0.1918, 0.5098, 0.1863, 0.5191, 0.1795, 0.5191, 0.1854, 0.5092, 0.1916, 0.5288, 0.1918, 0.5282, 0.1863, 0.5335, 0.1842, 0.5372, 0.1876, 0.5045, 0.1842, 0.5098, 0.1863, 0.5092, 0.1916, 0.5009, 0.1876, 0.5372, 0.1876, 0.5335, 0.1842, 0.5334, 0.1767, 0.538, 0.176, 0.5046, 0.1768, 0.5045, 0.1842, 0.5009, 0.1876, 0.5001, 0.176, 0.538, 0.176, 0.5334, 0.1767, 0.5311, 0.1716, 0.5352, 0.1668, 0.5069, 0.1717, 0.5046, 0.1768, 0.5001, 0.176, 0.5028, 0.1669, 0.5191, 0.1795, 0.5334, 0.1767, 0.5335, 0.1842, 0.5282, 0.1863, 0.5045, 0.1842, 0.5046, 0.1768, 0.5191, 0.1795, 0.5098, 0.1863, 0.5191, 0.1795, 0.519, 0.1656, 0.5311, 0.1716, 0.5334, 0.1767, 0.5069, 0.1717, 0.519, 0.1656, 0.5191, 0.1795, 0.5046, 0.1768, 0.5198, 0.2008, 0.5443, 0.1934, 0.5531, 0.2096, 0.5198, 0.2489, 0.4853, 0.2101, 0.494, 0.1934, 0.5198, 0.2008, 0.5198, 0.2489, 0.5443, 0.1934, 0.5484, 0.1736, 0.5616, 0.1678, 0.5531, 0.2096, 0.4764, 0.168, 0.4897, 0.1737, 0.494, 0.1934, 0.4853, 0.2101, 0.5484, 0.1736, 0.5381, 0.1584, 0.5595, 0.1493, 0.5616, 0.1678, 0.4784, 0.1494, 0.4999, 0.1584, 0.4897, 0.1737, 0.4764, 0.168, 0.5381, 0.1584, 0.532, 0.1277, 0.5556, 0.1217, 0.5595, 0.1493, 0.4822, 0.1218, 0.5058, 0.1277, 0.4999, 0.1584, 0.4784, 0.1494, 0.5831, 0.1085, 0.5961, 0.1334, 0.5595, 0.1493, 0.5556, 0.1217, 0.4784, 0.1494, 0.4414, 0.1336, 0.4545, 0.1085, 0.4822, 0.1218, 0.5961, 0.1334, 0.6012, 0.1479, 0.5616, 0.1678, 0.5595, 0.1493, 0.4764, 0.168, 0.4363, 0.1482, 0.4414, 0.1336, 0.4784, 0.1494, 0.6055, 0.1651, 0.5531, 0.2096, 0.5616, 0.1678, 0.6012, 0.1479, 0.4764, 0.168, 0.4853, 0.2101, 0.432, 0.1656, 0.4363, 0.1482, 0.531, 0.08743, 0.5189, 0.08518, 0.5189, 0.08387, 0.5289, 0.08496, 0.5189, 0.08387, 0.5189, 0.08518, 0.5068, 0.08742, 0.5089, 0.08495, 0.5312, 0.07383, 0.531, 0.08743, 0.5289, 0.08496, 0.529, 0.07543, 0.5089, 0.08495, 0.5068, 0.08742, 0.5066, 0.07381, 0.5088, 0.07542, 0.5255, 0.06897, 0.5312, 0.07383, 0.529, 0.07543, 0.5238, 0.07051, 0.5088, 0.07542, 0.5066, 0.07381, 0.5124, 0.06896, 0.5141, 0.0705, 0.5189, 0.0679, 0.5255, 0.06897, 0.5238, 0.07051, 0.5189, 0.06947, 0.5141, 0.0705, 0.5124, 0.06896, 0.5189, 0.0679, 0.5189, 0.06947, 0.5189, 0.06947, 0.5238, 0.07051, 0.5216, 0.07497, 0.5189, 0.07426, 0.5163, 0.07497, 0.5141, 0.0705, 0.5189, 0.06947, 0.5189, 0.07426, 0.5238, 0.07051, 0.529, 0.07543, 0.5242, 0.07669, 0.5216, 0.07497, 0.5136, 0.07668, 0.5088, 0.07542, 0.5141, 0.0705, 0.5163, 0.07497, 0.529, 0.07543, 0.5289, 0.08496, 0.5246, 0.07989, 0.5242, 0.07669, 0.5133, 0.07988, 0.5089, 0.08495, 0.5088, 0.07542, 0.5136, 0.07668, 0.5289, 0.08496, 0.5189, 0.08387, 0.5189, 0.07933, 0.5246, 0.07989, 0.5189, 0.07933, 0.5189, 0.08387, 0.5089, 0.08495, 0.5133, 0.07988, 0.5189, 0.07933, 0.5189, 0.07426, 0.5216, 0.07497, 0.5246, 0.07989, 0.5163, 0.07497, 0.5189, 0.07426, 0.5189, 0.07933, 0.5133, 0.07988, 0.5246, 0.07989, 0.5216, 0.07497, 0.5242, 0.07669, 0.5136, 0.07668, 0.5163, 0.07497, 0.5133, 0.07988, 0.5569, 0.2912, 0.5639, 0.272, 0.5718, 0.2773, 0.5684, 0.2929, 0.4681, 0.2786, 0.4759, 0.2731, 0.4834, 0.2922, 0.472, 0.2943, 0.5585, 0.3166, 0.5569, 0.2912, 0.5684, 0.2929, 0.5731, 0.3114, 0.472, 0.2943, 0.4834, 0.2922, 0.4826, 0.3178, 0.4678, 0.3131, 0.5773, 0.3402, 0.5585, 0.3166, 0.5731, 0.3114, 0.5849, 0.3277, 0.4678, 0.3131, 0.4826, 0.3178, 0.4646, 0.3422, 0.4565, 0.33, 0.5639, 0.272, 0.5729, 0.2586, 0.5807, 0.2666, 0.5718, 0.2773, 0.4587, 0.268, 0.4664, 0.2597, 0.4759, 0.2731, 0.4681, 0.2786, 0.5729, 0.2586, 0.614, 0.2427, 0.6117, 0.2557, 0.5807, 0.2666, 0.4271, 0.2577, 0.4245, 0.2445, 0.4664, 0.2597, 0.4587, 0.268, 0.614, 0.2427, 0.6392, 0.253, 0.6325, 0.2629, 0.6117, 0.2557, 0.4061, 0.2655, 0.3989, 0.2556, 0.4245, 0.2445, 0.4271, 0.2577, 0.6392, 0.253, 0.6641, 0.2779, 0.6537, 0.28, 0.6325, 0.2629, 0.3849, 0.2836, 0.3741, 0.2818, 0.3989, 0.2556, 0.4061, 0.2655, 0.6641, 0.2779, 0.6684, 0.298, 0.6561, 0.2976, 0.6537, 0.28, 0.383, 0.3019, 0.3703, 0.3026, 0.3741, 0.2818, 0.3849, 0.2836, 0.6684, 0.298, 0.6624, 0.3128, 0.6528, 0.3102, 0.6561, 0.2976, 0.3869, 0.3146, 0.3771, 0.3177, 0.3703, 0.3026, 0.383, 0.3019, 0.6624, 0.3128, 0.6345, 0.3323, 0.629, 0.3239, 0.6528, 0.3102, 0.4116, 0.3277, 0.4064, 0.3365, 0.3771, 0.3177, 0.3869, 0.3146, 0.6345, 0.3323, 0.6155, 0.342, 0.6144, 0.332, 0.629, 0.3239, 0.4267, 0.3354, 0.426, 0.3456, 0.4064, 0.3365, 0.4116, 0.3277, 0.6155, 0.342, 0.5998, 0.3448, 0.601, 0.3336, 0.6144, 0.332, 0.4403, 0.3365, 0.442, 0.3478, 0.426, 0.3456, 0.4267, 0.3354, 0.5998, 0.3448, 0.5773, 0.3402, 0.5849, 0.3277, 0.601, 0.3336, 0.4565, 0.33, 0.4646, 0.3422, 0.442, 0.3478, 0.4403, 0.3365, 0.601, 0.3336, 0.5849, 0.3277, 0.5906, 0.3215, 0.6018, 0.3285, 0.4504, 0.3239, 0.4565, 0.33, 0.4403, 0.3365, 0.4394, 0.3313, 0.6144, 0.332, 0.601, 0.3336, 0.6018, 0.3285, 0.6133, 0.3271, 0.4394, 0.3313, 0.4403, 0.3365, 0.4267, 0.3354, 0.4276, 0.3304, 0.629, 0.3239, 0.6144, 0.332, 0.6133, 0.3271, 0.6269, 0.3205, 0.4276, 0.3304, 0.4267, 0.3354, 0.4116, 0.3277, 0.4136, 0.3242, 0.6528, 0.3102, 0.629, 0.3239, 0.6269, 0.3205, 0.6462, 0.3064, 0.4136, 0.3242, 0.4116, 0.3277, 0.3869, 0.3146, 0.3934, 0.3105, 0.6561, 0.2976, 0.6528, 0.3102, 0.6462, 0.3064, 0.6495, 0.2962, 0.3934, 0.3105, 0.3869, 0.3146, 0.383, 0.3019, 0.3897, 0.3002, 0.6537, 0.28, 0.6561, 0.2976, 0.6495, 0.2962, 0.6478, 0.2835, 0.3897, 0.3002, 0.383, 0.3019, 0.3849, 0.2836, 0.391, 0.2871, 0.6325, 0.2629, 0.6537, 0.28, 0.6478, 0.2835, 0.6298, 0.2673, 0.391, 0.2871, 0.3849, 0.2836, 0.4061, 0.2655, 0.4089, 0.27, 0.6117, 0.2557, 0.6325, 0.2629, 0.6298, 0.2673, 0.6126, 0.2616, 0.4089, 0.27, 0.4061, 0.2655, 0.4271, 0.2577, 0.4263, 0.2637, 0.5807, 0.2666, 0.6117, 0.2557, 0.6126, 0.2616, 0.5852, 0.271, 0.4263, 0.2637, 0.4271, 0.2577, 0.4587, 0.268, 0.4544, 0.2726, 0.5718, 0.2773, 0.5807, 0.2666, 0.5852, 0.271, 0.5781, 0.2819, 0.4544, 0.2726, 0.4587, 0.268, 0.4681, 0.2786, 0.4618, 0.2834, 0.5849, 0.3277, 0.5731, 0.3114, 0.5795, 0.3093, 0.5906, 0.3215, 0.4612, 0.3112, 0.4678, 0.3131, 0.4565, 0.33, 0.4504, 0.3239, 0.5731, 0.3114, 0.5684, 0.2929, 0.5775, 0.2938, 0.5795, 0.3093, 0.4628, 0.2954, 0.472, 0.2943, 0.4678, 0.3131, 0.4612, 0.3112, 0.5684, 0.2929, 0.5718, 0.2773, 0.5781, 0.2819, 0.5775, 0.2938, 0.4618, 0.2834, 0.4681, 0.2786, 0.472, 0.2943, 0.4628, 0.2954, 0.5219, 0.386, 0.5531, 0.3905, 0.5532, 0.4331, 0.523, 0.4336, 0.4928, 0.4345, 0.4909, 0.3919, 0.5219, 0.386, 0.523, 0.4336, 0.5531, 0.3905, 0.6048, 0.3978, 0.6098, 0.4315, 0.5532, 0.4331, 0.4359, 0.4357, 0.4393, 0.4015, 0.4909, 0.3919, 0.4928, 0.4345, 0.6048, 0.3978, 0.6268, 0.3958, 0.6482, 0.4193, 0.6098, 0.4315, 0.3965, 0.4254, 0.4169, 0.4006, 0.4393, 0.4015, 0.4359, 0.4357, 0.6268, 0.3958, 0.6628, 0.3725, 0.6921, 0.3883, 0.6482, 0.4193, 0.3503, 0.3962, 0.3793, 0.3787, 0.4169, 0.4006, 0.3965, 0.4254, 0.6628, 0.3725, 0.6974, 0.3327, 0.7263, 0.3418, 0.6921, 0.3883, 0.3128, 0.3506, 0.342, 0.3397, 0.3793, 0.3787, 0.3503, 0.3962, 0.6974, 0.3327, 0.7073, 0.3101, 0.7359, 0.3121, 0.7263, 0.3418, 0.3011, 0.3206, 0.3307, 0.3169, 0.342, 0.3397, 0.3128, 0.3506, 0.7073, 0.3101, 0.7153, 0.2654, 0.7299, 0.2564, 0.7359, 0.3121, 0.3049, 0.2611, 0.3205, 0.2703, 0.3307, 0.3169, 0.3011, 0.3206, 0.7153, 0.2654, 0.6764, 0.2332, 0.6982, 0.2169, 0.7299, 0.2564, 0.3374, 0.2192, 0.3603, 0.2359, 0.3205, 0.2703, 0.3049, 0.2611, 0.6764, 0.2332, 0.6474, 0.2005, 0.6631, 0.1907, 0.6982, 0.2169, 0.3735, 0.1919, 0.3897, 0.2019, 0.3603, 0.2359, 0.3374, 0.2192, 0.6269, 0.01561, 0.6494, 0.02238, 0.6605, 0.07608, 0.6214, 0.04809, 0.3768, 0.0753, 0.3888, 0.02159, 0.4113, 0.01513, 0.4164, 0.04763, 0.5675, 0.000144, 0.6269, 0.01561, 0.6214, 0.04809, 0.5772, 0.0328, 0.4164, 0.04763, 0.4113, 0.01513, 0.4706, 0.000144, 0.4608, 0.03266, 0.5189, 0.02489, 0.5675, 0.000144, 0.5772, 0.0328, 0.5474, 0.04172, 0.4608, 0.03266, 0.4706, 0.000144, 0.5189, 0.02489, 0.4905, 0.04167, 0.5403, 0.05381, 0.5189, 0.05029, 0.5189, 0.02489, 0.5474, 0.04172, 0.5189, 0.02489, 0.5189, 0.05029, 0.4976, 0.05377, 0.4905, 0.04167, 0.5519, 0.05834, 0.5403, 0.05381, 0.5474, 0.04172, 0.5581, 0.05387, 0.4905, 0.04167, 0.4976, 0.05377, 0.486, 0.05827, 0.4798, 0.05378, 0.5551, 0.0619, 0.5519, 0.05834, 0.5581, 0.05387, 0.577, 0.058, 0.4798, 0.05378, 0.486, 0.05827, 0.4828, 0.06183, 0.4609, 0.05785, 0.5638, 0.07659, 0.5551, 0.0619, 0.577, 0.058, 0.6117, 0.07827, 0.4609, 0.05785, 0.4828, 0.06183, 0.474, 0.07651, 0.4259, 0.07799, 0.577, 0.058, 0.5772, 0.0328, 0.6214, 0.04809, 0.6117, 0.07827, 0.4164, 0.04763, 0.4608, 0.03266, 0.4609, 0.05785, 0.4259, 0.07799, 0.577, 0.058, 0.5581, 0.05387, 0.5474, 0.04172, 0.5772, 0.0328, 0.4905, 0.04167, 0.4798, 0.05378, 0.4609, 0.05785, 0.4608, 0.03266, 0.6267, 0.1114, 0.6117, 0.07827, 0.6214, 0.04809, 0.6605, 0.07608, 0.4164, 0.04763, 0.4259, 0.07799, 0.4106, 0.1112, 0.3768, 0.0753, 0.5831, 0.1085, 0.5638, 0.07659, 0.6117, 0.07827, 0.6267, 0.1114, 0.4259, 0.07799, 0.474, 0.07651, 0.4545, 0.1085, 0.4106, 0.1112, 0.5961, 0.1334, 0.6295, 0.1305, 0.6235, 0.1468, 0.6012, 0.1479, 0.4137, 0.1472, 0.4076, 0.1306, 0.4414, 0.1336, 0.4363, 0.1482, 0.5831, 0.1085, 0.6267, 0.1114, 0.6295, 0.1305, 0.5961, 0.1334, 0.4076, 0.1306, 0.4106, 0.1112, 0.4545, 0.1085, 0.4414, 0.1336, 0.6055, 0.1651, 0.6012, 0.1479, 0.6235, 0.1468, 0.6193, 0.1598, 0.4137, 0.1472, 0.4363, 0.1482, 0.432, 0.1656, 0.418, 0.1604, 0.6055, 0.1651, 0.6193, 0.1598, 0.6631, 0.1907, 0.6474, 0.2005, 0.3735, 0.1919, 0.418, 0.1604, 0.432, 0.1656, 0.3897, 0.2019, 0.9459, 0.07957, 0.8862, 0.1218, 0.8491, 0.09973, 0.8918, 0.03692, 0.1831, 0.09213, 0.1413, 0.1125, 0.07896, 0.06072, 0.1423, 0.02147, 0.8918, 0.03692, 0.8491, 0.09973, 0.7885, 0.08083, 0.8056, 0.01079, 0.2464, 0.07651, 0.1831, 0.09213, 0.1423, 0.02147, 0.2326, 0.003484, 0.8056, 0.01079, 0.7885, 0.08083, 0.687, 0.0772, 0.6724, 0.0222, 0.3499, 0.07596, 0.2464, 0.07651, 0.2326, 0.003484, 0.366, 0.02099, 0.6724, 0.0222, 0.687, 0.0772, 0.6605, 0.07608, 0.6494, 0.02238, 0.3768, 0.0753, 0.3499, 0.07596, 0.366, 0.02099, 0.3888, 0.02159, 0.6267, 0.1114, 0.6605, 0.07608, 0.687, 0.0772, 0.6295, 0.1305, 0.3499, 0.07596, 0.3768, 0.0753, 0.4106, 0.1112, 0.4076, 0.1306, 0.7299, 0.2564, 0.6982, 0.2169, 0.7602, 0.1932, 0.789, 0.2333, 0.2716, 0.1939, 0.3374, 0.2192, 0.3049, 0.2611, 0.2413, 0.237, 0.9945, 0.1677, 0.9091, 0.1833, 0.8862, 0.1218, 0.9459, 0.07957, 0.1413, 0.1125, 0.1079, 0.1791, 0.01183, 0.1554, 0.07896, 0.06072, 0.9117, 0.4024, 0.8629, 0.3386, 0.8941, 0.3019, 0.9629, 0.3448, 0.1238, 0.3155, 0.1606, 0.3568, 0.1064, 0.4327, 0.04397, 0.367, 0.9629, 0.3448, 0.8941, 0.3019, 0.9154, 0.2598, 0.9999, 0.2546, 0.09896, 0.267, 0.1238, 0.3155, 0.04397, 0.367, 0.000144, 0.2591, 0.9999, 0.2546, 0.9154, 0.2598, 0.9091, 0.1833, 0.9945, 0.1677, 0.1079, 0.1791, 0.09896, 0.267, 0.000144, 0.2591, 0.01183, 0.1554, 0.7495, 0.3347, 0.7359, 0.3121, 0.7663, 0.3008, 0.7892, 0.3137, 0.2674, 0.3101, 0.3011, 0.3206, 0.2882, 0.3465, 0.243, 0.3256, 0.7892, 0.3137, 0.7663, 0.3008, 0.8153, 0.2764, 0.8462, 0.2934, 0.2131, 0.2852, 0.2674, 0.3101, 0.243, 0.3256, 0.1785, 0.305, 0.8462, 0.2934, 0.8153, 0.2764, 0.845, 0.2564, 0.8735, 0.2659, 0.1797, 0.2633, 0.2131, 0.2852, 0.1785, 0.305, 0.1471, 0.2743, 0.8735, 0.2659, 0.845, 0.2564, 0.8591, 0.2282, 0.887, 0.2338, 0.1628, 0.2317, 0.1797, 0.2633, 0.1471, 0.2743, 0.1315, 0.2376, 0.8424, 0.1952, 0.875, 0.1847, 0.887, 0.2338, 0.8591, 0.2282, 0.1315, 0.2376, 0.1452, 0.1827, 0.1768, 0.1962, 0.1628, 0.2317, 0.9091, 0.1833, 0.9154, 0.2598, 0.887, 0.2338, 0.875, 0.1847, 0.1315, 0.2376, 0.09896, 0.267, 0.1079, 0.1791, 0.1452, 0.1827, 0.9154, 0.2598, 0.8941, 0.3019, 0.8735, 0.2659, 0.887, 0.2338, 0.1471, 0.2743, 0.1238, 0.3155, 0.09896, 0.267, 0.1315, 0.2376, 0.8941, 0.3019, 0.8629, 0.3386, 0.8462, 0.2934, 0.8735, 0.2659, 0.1785, 0.305, 0.1606, 0.3568, 0.1238, 0.3155, 0.1471, 0.2743, 0.8629, 0.3386, 0.7943, 0.3641, 0.7892, 0.3137, 0.8462, 0.2934, 0.243, 0.3256, 0.2398, 0.3826, 0.1606, 0.3568, 0.1785, 0.305, 0.7702, 0.3795, 0.7495, 0.3347, 0.7892, 0.3137, 0.7943, 0.3641, 0.243, 0.3256, 0.2882, 0.3465, 0.2681, 0.3987, 0.2398, 0.3826, 0.8455, 0.45, 0.7943, 0.3641, 0.8629, 0.3386, 0.9117, 0.4024, 0.1606, 0.3568, 0.2398, 0.3826, 0.1853, 0.4841, 0.1064, 0.4327, 0.8159, 0.4454, 0.7706, 0.4443, 0.7557, 0.4186, 0.7702, 0.3795, 0.287, 0.4429, 0.2714, 0.4733, 0.2193, 0.4772, 0.2681, 0.3987, 0.8159, 0.4454, 0.7702, 0.3795, 0.7943, 0.3641, 0.8455, 0.45, 0.2398, 0.3826, 0.2681, 0.3987, 0.2193, 0.4772, 0.1853, 0.4841, 0.8198, 0.4681, 0.8159, 0.4454, 0.8455, 0.45, 0.1853, 0.4841, 0.2193, 0.4772, 0.2159, 0.5036, 0.7359, 0.3121, 0.7299, 0.2564, 0.789, 0.2333, 0.7663, 0.3008, 0.2413, 0.237, 0.3049, 0.2611, 0.3011, 0.3206, 0.2674, 0.3101, 0.789, 0.2333, 0.8096, 0.2339, 0.8153, 0.2764, 0.7663, 0.3008, 0.2131, 0.2852, 0.2192, 0.2374, 0.2413, 0.237, 0.2674, 0.3101, 0.8096, 0.2339, 0.8293, 0.2196, 0.845, 0.2564, 0.8153, 0.2764, 0.1797, 0.2633, 0.1991, 0.2225, 0.2192, 0.2374, 0.2131, 0.2852, 0.8424, 0.1952, 0.8591, 0.2282, 0.845, 0.2564, 0.8293, 0.2196, 0.1797, 0.2633, 0.1628, 0.2317, 0.1768, 0.1962, 0.1991, 0.2225, 0.687, 0.0772, 0.7885, 0.08083, 0.7865, 0.1176, 0.7155, 0.1397, 0.2467, 0.1148, 0.2464, 0.07651, 0.3499, 0.07596, 0.3195, 0.1394, 0.7602, 0.1932, 0.7155, 0.1397, 0.7865, 0.1176, 0.7855, 0.1523, 0.2467, 0.1148, 0.3195, 0.1394, 0.2716, 0.1939, 0.246, 0.151, 0.6982, 0.2169, 0.6631, 0.1907, 0.7155, 0.1397, 0.7602, 0.1932, 0.3195, 0.1394, 0.3735, 0.1919, 0.3374, 0.2192, 0.2716, 0.1939, 0.6631, 0.1907, 0.6235, 0.1468, 0.6295, 0.1305, 0.7155, 0.1397, 0.4076, 0.1306, 0.4137, 0.1472, 0.3735, 0.1919, 0.3195, 0.1394, 0.6295, 0.1305, 0.687, 0.0772, 0.7155, 0.1397, 0.3195, 0.1394, 0.3499, 0.07596, 0.4076, 0.1306, 0.6631, 0.1907, 0.6193, 0.1598, 0.6235, 0.1468, 0.4137, 0.1472, 0.418, 0.1604, 0.3735, 0.1919, 0.8424, 0.1952, 0.8374, 0.1564, 0.8582, 0.1378, 0.875, 0.1847, 0.1717, 0.1323, 0.1966, 0.1552, 0.1768, 0.1962, 0.1452, 0.1827, 0.9091, 0.1833, 0.875, 0.1847, 0.8582, 0.1378, 0.8862, 0.1218, 0.1717, 0.1323, 0.1452, 0.1827, 0.1079, 0.1791, 0.1413, 0.1125, 0.7855, 0.1523, 0.7865, 0.1176, 0.8582, 0.1378, 0.8374, 0.1564, 0.1717, 0.1323, 0.2467, 0.1148, 0.246, 0.151, 0.1966, 0.1552, 0.7885, 0.08083, 0.8491, 0.09973, 0.8582, 0.1378, 0.7865, 0.1176, 0.1717, 0.1323, 0.1831, 0.09213, 0.2464, 0.07651, 0.2467, 0.1148, 0.8862, 0.1218, 0.8582, 0.1378, 0.8491, 0.09973, 0.1831, 0.09213, 0.1717, 0.1323, 0.1413, 0.1125, 0.5062, 0.9049, 0.4324, 0.8949, 0.4388, 0.8702, 0.4911, 0.8817, 0.3159, 0.8682, 0.3216, 0.8932, 0.2472, 0.9012, 0.263, 0.8783, 0.5062, 0.9049, 0.4911, 0.8817, 0.5728, 0.8605, 0.6048, 0.8799, 0.1815, 0.8547, 0.263, 0.8783, 0.2472, 0.9012, 0.1487, 0.8733, 0.6048, 0.8799, 0.5728, 0.8605, 0.5864, 0.794, 0.62, 0.7916, 0.1697, 0.7875, 0.1815, 0.8547, 0.1487, 0.8733, 0.1361, 0.7841, 0.62, 0.7916, 0.5864, 0.794, 0.549, 0.7464, 0.5638, 0.7392, 0.2087, 0.7409, 0.1697, 0.7875, 0.1361, 0.7841, 0.1941, 0.7332, 0.5638, 0.7392, 0.549, 0.7464, 0.5003, 0.7117, 0.5083, 0.6977, 0.2584, 0.7075, 0.2087, 0.7409, 0.1941, 0.7332, 0.2508, 0.6932, 0.5083, 0.6977, 0.5003, 0.7117, 0.4386, 0.6807, 0.4348, 0.6589, 0.321, 0.678, 0.2584, 0.7075, 0.2508, 0.6932, 0.3253, 0.6562, 0.5003, 0.7117, 0.5057, 0.7309, 0.453, 0.7, 0.4386, 0.6807, 0.3061, 0.697, 0.2525, 0.7266, 0.2584, 0.7075, 0.321, 0.678, 0.549, 0.7464, 0.5429, 0.7558, 0.5057, 0.7309, 0.5003, 0.7117, 0.2525, 0.7266, 0.2146, 0.7504, 0.2087, 0.7409, 0.2584, 0.7075, 0.5864, 0.794, 0.5681, 0.7874, 0.5429, 0.7558, 0.549, 0.7464, 0.2146, 0.7504, 0.1883, 0.7814, 0.1697, 0.7875, 0.2087, 0.7409, 0.5728, 0.8605, 0.5555, 0.8264, 0.5681, 0.7874, 0.5864, 0.794, 0.1883, 0.7814, 0.1998, 0.8209, 0.1815, 0.8547, 0.1697, 0.7875, 0.4911, 0.8817, 0.5012, 0.8444, 0.5555, 0.8264, 0.5728, 0.8605, 0.1998, 0.8209, 0.2538, 0.8405, 0.263, 0.8783, 0.1815, 0.8547, 0.4911, 0.8817, 0.4388, 0.8702, 0.4578, 0.84, 0.5012, 0.8444, 0.2976, 0.8374, 0.3159, 0.8682, 0.263, 0.8783, 0.2538, 0.8405, 0.7602, 0.1932, 0.7855, 0.1523, 0.796, 0.177, 0.7832, 0.1874, 0.2336, 0.1756, 0.246, 0.151, 0.2716, 0.1939, 0.247, 0.1871, 0.391, 0.6119, 0.4348, 0.6589, 0.4386, 0.6807, 0.3948, 0.6861, 0.321, 0.678, 0.3253, 0.6562, 0.3699, 0.6102, 0.3648, 0.6844, 0.789, 0.2333, 0.7602, 0.1932, 0.7832, 0.1874, 0.8096, 0.2339, 0.247, 0.1871, 0.2716, 0.1939, 0.2413, 0.237, 0.2192, 0.2374, 0.3917, 0.8621, 0.4016, 0.8415, 0.4388, 0.8702, 0.4324, 0.8949, 0.3159, 0.8682, 0.354, 0.8403, 0.3634, 0.8613, 0.3216, 0.8932, 0.4386, 0.6807, 0.453, 0.7, 0.435, 0.7183, 0.3948, 0.6861, 0.3237, 0.7157, 0.3061, 0.697, 0.321, 0.678, 0.3648, 0.6844, 0.4337, 0.7297, 0.3847, 0.7103, 0.3948, 0.6861, 0.435, 0.7183, 0.3648, 0.6844, 0.3744, 0.709, 0.3247, 0.7272, 0.3237, 0.7157, 0.411, 0.7477, 0.3847, 0.7103, 0.4337, 0.7297, 0.4278, 0.7428, 0.3247, 0.7272, 0.3744, 0.709, 0.347, 0.7458, 0.3303, 0.7405, 0.4181, 0.7849, 0.3847, 0.7954, 0.3847, 0.7103, 0.411, 0.7477, 0.3744, 0.709, 0.3723, 0.7945, 0.339, 0.7831, 0.347, 0.7458, 0.4016, 0.8415, 0.3847, 0.7954, 0.4181, 0.7849, 0.4313, 0.8175, 0.339, 0.7831, 0.3723, 0.7945, 0.354, 0.8403, 0.3248, 0.8155, 0.4388, 0.8702, 0.4016, 0.8415, 0.4313, 0.8175, 0.4578, 0.84, 0.3248, 0.8155, 0.354, 0.8403, 0.3159, 0.8682, 0.2976, 0.8374, 0.8096, 0.2339, 0.8163, 0.2031, 0.8251, 0.2098, 0.8293, 0.2196, 0.1998, 0.2148, 0.2098, 0.2062, 0.2192, 0.2374, 0.1991, 0.2225, 0.8096, 0.2339, 0.7832, 0.1874, 0.8022, 0.1846, 0.8163, 0.2031, 0.2265, 0.1831, 0.247, 0.1871, 0.2192, 0.2374, 0.2098, 0.2062, 0.7832, 0.1874, 0.796, 0.177, 0.8022, 0.1846, 0.2265, 0.1831, 0.2336, 0.1756, 0.247, 0.1871, 0.4578, 0.84, 0.4313, 0.8175, 0.4485, 0.8046, 0.4734, 0.8247, 0.3079, 0.802, 0.3248, 0.8155, 0.2976, 0.8374, 0.2824, 0.8215, 0.4313, 0.8175, 0.4181, 0.7849, 0.4359, 0.7796, 0.4485, 0.8046, 0.3212, 0.7772, 0.339, 0.7831, 0.3248, 0.8155, 0.3079, 0.802, 0.4181, 0.7849, 0.411, 0.7477, 0.4237, 0.7542, 0.4359, 0.7796, 0.3341, 0.752, 0.347, 0.7458, 0.339, 0.7831, 0.3212, 0.7772, 0.411, 0.7477, 0.4278, 0.7428, 0.4379, 0.7498, 0.4237, 0.7542, 0.3199, 0.7473, 0.3303, 0.7405, 0.347, 0.7458, 0.3341, 0.752, 0.4278, 0.7428, 0.4337, 0.7297, 0.4454, 0.732, 0.4379, 0.7498, 0.3129, 0.7292, 0.3247, 0.7272, 0.3303, 0.7405, 0.3199, 0.7473, 0.4337, 0.7297, 0.435, 0.7183, 0.441, 0.7244, 0.4454, 0.732, 0.3175, 0.7217, 0.3237, 0.7157, 0.3247, 0.7272, 0.3129, 0.7292, 0.435, 0.7183, 0.453, 0.7, 0.4553, 0.7137, 0.441, 0.7244, 0.3035, 0.7107, 0.3061, 0.697, 0.3237, 0.7157, 0.3175, 0.7217, 0.5012, 0.8444, 0.4578, 0.84, 0.4734, 0.8247, 0.5125, 0.8288, 0.2824, 0.8215, 0.2976, 0.8374, 0.2538, 0.8405, 0.243, 0.8246, 0.5555, 0.8264, 0.5012, 0.8444, 0.5125, 0.8288, 0.5509, 0.8118, 0.243, 0.8246, 0.2538, 0.8405, 0.1998, 0.8209, 0.2048, 0.8064, 0.5681, 0.7874, 0.5555, 0.8264, 0.5509, 0.8118, 0.5521, 0.7877, 0.2048, 0.8064, 0.1998, 0.8209, 0.1883, 0.7814, 0.2043, 0.7822, 0.5429, 0.7558, 0.5681, 0.7874, 0.5521, 0.7877, 0.5394, 0.7645, 0.2043, 0.7822, 0.1883, 0.7814, 0.2146, 0.7504, 0.2178, 0.7593, 0.5057, 0.7309, 0.5429, 0.7558, 0.5394, 0.7645, 0.5084, 0.7431, 0.2178, 0.7593, 0.2146, 0.7504, 0.2525, 0.7266, 0.2494, 0.7387, 0.453, 0.7, 0.5057, 0.7309, 0.5084, 0.7431, 0.4553, 0.7137, 0.2494, 0.7387, 0.2525, 0.7266, 0.3061, 0.697, 0.3035, 0.7107, 0.4379, 0.7498, 0.4454, 0.732, 0.4708, 0.7484, 0.4548, 0.7617, 0.287, 0.745, 0.3129, 0.7292, 0.3199, 0.7473, 0.3027, 0.7587, 0.4548, 0.7617, 0.4708, 0.7484, 0.4889, 0.7705, 0.4754, 0.7839, 0.2683, 0.7667, 0.287, 0.745, 0.3027, 0.7587, 0.2814, 0.7805, 0.4754, 0.7839, 0.4889, 0.7705, 0.5037, 0.7876, 0.4945, 0.8025, 0.253, 0.7834, 0.2683, 0.7667, 0.2814, 0.7805, 0.2618, 0.7986, 0.4945, 0.8025, 0.5037, 0.7876, 0.5186, 0.7916, 0.5168, 0.8073, 0.2379, 0.787, 0.253, 0.7834, 0.2618, 0.7986, 0.2392, 0.8029, 0.5125, 0.8288, 0.4734, 0.8247, 0.4945, 0.8025, 0.5168, 0.8073, 0.2618, 0.7986, 0.2824, 0.8215, 0.243, 0.8246, 0.2392, 0.8029, 0.4485, 0.8046, 0.4754, 0.7839, 0.4945, 0.8025, 0.4734, 0.8247, 0.2618, 0.7986, 0.2814, 0.7805, 0.3079, 0.802, 0.2824, 0.8215, 0.4485, 0.8046, 0.4359, 0.7796, 0.4548, 0.7617, 0.4754, 0.7839, 0.3027, 0.7587, 0.3212, 0.7772, 0.3079, 0.802, 0.2814, 0.7805, 0.4379, 0.7498, 0.4548, 0.7617, 0.4359, 0.7796, 0.4237, 0.7542, 0.3212, 0.7772, 0.3027, 0.7587, 0.3199, 0.7473, 0.3341, 0.752, 0.441, 0.7244, 0.4553, 0.7137, 0.4708, 0.7484, 0.4454, 0.732, 0.287, 0.745, 0.3035, 0.7107, 0.3175, 0.7217, 0.3129, 0.7292, 0.5084, 0.7431, 0.4889, 0.7705, 0.4708, 0.7484, 0.4553, 0.7137, 0.287, 0.745, 0.2683, 0.7667, 0.2494, 0.7387, 0.3035, 0.7107, 0.5394, 0.7645, 0.5037, 0.7876, 0.4889, 0.7705, 0.5084, 0.7431, 0.2683, 0.7667, 0.253, 0.7834, 0.2178, 0.7593, 0.2494, 0.7387, 0.5521, 0.7877, 0.5186, 0.7916, 0.5037, 0.7876, 0.5394, 0.7645, 0.253, 0.7834, 0.2379, 0.787, 0.2043, 0.7822, 0.2178, 0.7593, 0.5509, 0.8118, 0.5168, 0.8073, 0.5186, 0.7916, 0.5521, 0.7877, 0.2379, 0.787, 0.2392, 0.8029, 0.2048, 0.8064, 0.2043, 0.7822, 0.5125, 0.8288, 0.5168, 0.8073, 0.5509, 0.8118, 0.2048, 0.8064, 0.2392, 0.8029, 0.243, 0.8246, 0.5083, 0.6977, 0.4348, 0.6589, 0.4841, 0.6288, 0.5434, 0.6835, 0.2769, 0.6251, 0.3253, 0.6562, 0.2508, 0.6932, 0.2161, 0.6781, 0.5638, 0.7392, 0.5083, 0.6977, 0.5434, 0.6835, 0.5811, 0.7269, 0.2161, 0.6781, 0.2508, 0.6932, 0.1941, 0.7332, 0.1772, 0.7204, 0.62, 0.7916, 0.5638, 0.7392, 0.5811, 0.7269, 0.6167, 0.76, 0.1772, 0.7204, 0.1941, 0.7332, 0.1361, 0.7841, 0.1404, 0.7524, 0.7075, 0.7599, 0.62, 0.7916, 0.6167, 0.76, 0.6606, 0.7412, 0.1404, 0.7524, 0.1361, 0.7841, 0.04953, 0.7488, 0.09704, 0.7321, 0.7455, 0.6521, 0.7075, 0.7599, 0.6606, 0.7412, 0.6773, 0.6704, 0.09704, 0.7321, 0.04953, 0.7488, 0.01941, 0.6397, 0.08356, 0.662, 0.7408, 0.5724, 0.7455, 0.6521, 0.6773, 0.6704, 0.6714, 0.5927, 0.08356, 0.662, 0.01941, 0.6397, 0.03366, 0.5644, 0.09282, 0.5899, 0.6773, 0.6704, 0.5434, 0.6835, 0.4841, 0.6288, 0.6714, 0.5927, 0.2769, 0.6251, 0.2161, 0.6781, 0.08356, 0.662, 0.09282, 0.5899, 0.6773, 0.6704, 0.6606, 0.7412, 0.5811, 0.7269, 0.5434, 0.6835, 0.1772, 0.7204, 0.09704, 0.7321, 0.08356, 0.662, 0.2161, 0.6781, 0.6606, 0.7412, 0.6167, 0.76, 0.5811, 0.7269, 0.1772, 0.7204, 0.1404, 0.7524, 0.09704, 0.7321, 0.8424, 0.1952, 0.8293, 0.2196, 0.8346, 0.2069, 0.8347, 0.207, 0.03366, 0.5644, 0.05122, 0.5227, 0.145, 0.5626, 0.09282, 0.5899, 0.6204, 0.5657, 0.6714, 0.5927, 0.4841, 0.6288, 0.4981, 0.5523, 0.2769, 0.6251, 0.09282, 0.5899, 0.145, 0.5626, 0.2642, 0.5501, 0.391, 0.6119, 0.4981, 0.5523, 0.4841, 0.6288, 0.4348, 0.6589, 0.2769, 0.6251, 0.2642, 0.5501, 0.3699, 0.6102, 0.3253, 0.6562])
me_suzanne.use_remesh_fix_poles = True
me_suzanne.use_remesh_preserve_attributes = False
me_suzanne.update()
me_cube_001 = bpy.data.meshes.new('Cube.001')
me_cube_001.from_pydata([(-1.0, -1.0, -1.0), (-1.0, -1.0, 1.0), (-1.0, 1.0, -1.0), (-1.0, 1.0, 1.0), (1.0, -1.0, -1.0), (1.0, -1.0, 1.0), (1.0, 1.0, -1.0), (1.0, 1.0, 1.0)], [], [(0, 1, 3, 2), (2, 3, 7, 6), (6, 7, 5, 4), (4, 5, 1, 0), (2, 6, 4, 0), (7, 3, 1, 5)])
_uv = me_cube_001.uv_layers.new(name='UVMap')
_uv.uv.foreach_set('vector', [0.375, 0.0, 0.625, 0.0, 0.625, 0.25, 0.375, 0.25, 0.375, 0.25, 0.625, 0.25, 0.625, 0.5, 0.375, 0.5, 0.375, 0.5, 0.625, 0.5, 0.625, 0.75, 0.375, 0.75, 0.375, 0.75, 0.625, 0.75, 0.625, 1.0, 0.375, 1.0, 0.125, 0.5, 0.375, 0.5, 0.375, 0.75, 0.125, 0.75, 0.625, 0.5, 0.875, 0.5, 0.875, 0.75, 0.625, 0.75])
me_cube_001.use_remesh_fix_poles = True
me_cube_001.use_remesh_preserve_attributes = False
me_cube_001.update()

# ---- objects
ob_light = bpy.data.objects.new('Light', light_light)
ob_camera = bpy.data.objects.new('Camera', cam_camera)
ob_suzanne = bpy.data.objects.new('Suzanne', me_suzanne)
ob_cube = bpy.data.objects.new('Cube', me_cube_001)

# ---- transforms, parenting, visibility, modifiers, constraints
ob_light.location = (4.076, 1.005, 5.904)
ob_light.rotation_euler = (0.6503, 0.05522, 1.866)
ob_light.lock_rotations_4d = False
ob_light.empty_display_type = 'ARROWS'
ob_light.color = (0.0, 0.0, 0.0, 0.0)
ob_light.lineart.crease_threshold = 0.0
ob_camera.location = (7.359, -6.926, 4.958)
ob_camera.rotation_euler = (1.109, 0.0, 0.8149)
ob_camera.lock_rotations_4d = False
ob_camera.empty_display_type = 'ARROWS'
ob_camera.color = (0.0, 0.0, 0.0, 0.0)
ob_camera.display_type = 'WIRE'
ob_camera.lineart.crease_threshold = 0.0
ob_suzanne.location = (0.1765, -2.169, -2.084)
ob_cube.location = (0.0, 0.0, 0.0)

# ---- collection membership
col_collection.objects.link(ob_light)
col_collection.objects.link(ob_camera)
col_collection.objects.link(ob_suzanne)
col_collection.objects.link(ob_cube)

# ---- scene / render settings (as saved in the file)
scene.camera = ob_camera
scene.frame_start = 1; scene.frame_end = 250; scene.frame_set(216)
scene.render.engine = 'BLENDER_EEVEE_NEXT'
scene.cycles.use_denoising = False
scene.cycles.samples = 128
scene.cycles.sampling_pattern = 'TABULATED_SOBOL'
scene.cycles.use_adaptive_sampling = False
scene.cycles.use_light_tree = False
scene.view_settings.view_transform = 'Filmic'
bpy.context.view_layer.update()
